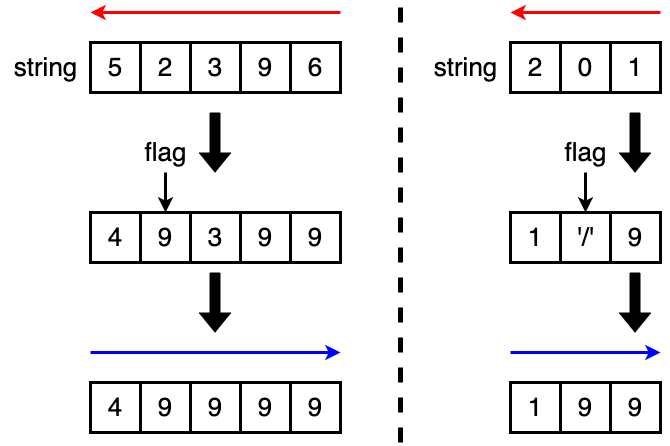

The diagram above was exported from draw.io. Its source (the exported page's mxGraphModel, read from the mxfile embedded in the PNG):
<mxGraphModel dx="1176" dy="800" grid="1" gridSize="10" guides="1" tooltips="1" connect="1" arrows="1" fold="1" page="0" pageScale="1" pageWidth="827" pageHeight="1169" background="#ffffff" math="0" shadow="0">
  <root>
    <mxCell id="0" />
    <mxCell id="1" parent="0" />
    <mxCell id="8pEpi0mSEvpq2eKiL_Py-1" value="&lt;font style=&quot;font-size: 26px;&quot;&gt;5&lt;/font&gt;" style="rounded=0;whiteSpace=wrap;html=1;strokeWidth=3;" vertex="1" parent="1">
      <mxGeometry x="350" y="590" width="50" height="50" as="geometry" />
    </mxCell>
    <mxCell id="8pEpi0mSEvpq2eKiL_Py-2" value="&lt;font style=&quot;font-size: 26px;&quot;&gt;2&lt;/font&gt;" style="rounded=0;whiteSpace=wrap;html=1;strokeWidth=3;" vertex="1" parent="1">
      <mxGeometry x="400" y="590" width="50" height="50" as="geometry" />
    </mxCell>
    <mxCell id="8pEpi0mSEvpq2eKiL_Py-3" value="&lt;font style=&quot;font-size: 26px;&quot;&gt;3&lt;/font&gt;" style="rounded=0;whiteSpace=wrap;html=1;strokeWidth=3;" vertex="1" parent="1">
      <mxGeometry x="450" y="590" width="50" height="50" as="geometry" />
    </mxCell>
    <mxCell id="8pEpi0mSEvpq2eKiL_Py-4" value="&lt;font style=&quot;font-size: 26px;&quot;&gt;9&lt;/font&gt;" style="rounded=0;whiteSpace=wrap;html=1;strokeWidth=3;" vertex="1" parent="1">
      <mxGeometry x="500" y="590" width="50" height="50" as="geometry" />
    </mxCell>
    <mxCell id="8pEpi0mSEvpq2eKiL_Py-5" value="&lt;font style=&quot;font-size: 26px;&quot;&gt;6&lt;/font&gt;" style="rounded=0;whiteSpace=wrap;html=1;strokeWidth=3;" vertex="1" parent="1">
      <mxGeometry x="550" y="590" width="50" height="50" as="geometry" />
    </mxCell>
    <mxCell id="8pEpi0mSEvpq2eKiL_Py-6" value="" style="endArrow=classic;html=1;rounded=0;strokeWidth=3;fillColor=#f8cecc;strokeColor=#FF0000;" edge="1" parent="1">
      <mxGeometry width="50" height="50" relative="1" as="geometry">
        <mxPoint x="600" y="560" as="sourcePoint" />
        <mxPoint x="350" y="560" as="targetPoint" />
      </mxGeometry>
    </mxCell>
    <mxCell id="8pEpi0mSEvpq2eKiL_Py-7" value="&lt;font style=&quot;font-size: 26px;&quot;&gt;string&lt;/font&gt;" style="text;html=1;align=center;verticalAlign=middle;resizable=0;points=[];autosize=1;strokeColor=none;fillColor=none;" vertex="1" parent="1">
      <mxGeometry x="260" y="595" width="90" height="40" as="geometry" />
    </mxCell>
    <mxCell id="8pEpi0mSEvpq2eKiL_Py-8" value="&lt;font style=&quot;font-size: 26px;&quot;&gt;4&lt;/font&gt;" style="rounded=0;whiteSpace=wrap;html=1;strokeWidth=3;" vertex="1" parent="1">
      <mxGeometry x="350" y="760" width="50" height="50" as="geometry" />
    </mxCell>
    <mxCell id="8pEpi0mSEvpq2eKiL_Py-9" value="&lt;font style=&quot;font-size: 26px;&quot;&gt;9&lt;/font&gt;" style="rounded=0;whiteSpace=wrap;html=1;strokeWidth=3;" vertex="1" parent="1">
      <mxGeometry x="400" y="760" width="50" height="50" as="geometry" />
    </mxCell>
    <mxCell id="8pEpi0mSEvpq2eKiL_Py-10" value="&lt;font style=&quot;font-size: 26px;&quot;&gt;3&lt;/font&gt;" style="rounded=0;whiteSpace=wrap;html=1;strokeWidth=3;" vertex="1" parent="1">
      <mxGeometry x="450" y="760" width="50" height="50" as="geometry" />
    </mxCell>
    <mxCell id="8pEpi0mSEvpq2eKiL_Py-11" value="&lt;font style=&quot;font-size: 26px;&quot;&gt;9&lt;/font&gt;" style="rounded=0;whiteSpace=wrap;html=1;strokeWidth=3;" vertex="1" parent="1">
      <mxGeometry x="500" y="760" width="50" height="50" as="geometry" />
    </mxCell>
    <mxCell id="8pEpi0mSEvpq2eKiL_Py-12" value="&lt;font style=&quot;font-size: 26px;&quot;&gt;9&lt;/font&gt;" style="rounded=0;whiteSpace=wrap;html=1;strokeWidth=3;" vertex="1" parent="1">
      <mxGeometry x="550" y="760" width="50" height="50" as="geometry" />
    </mxCell>
    <mxCell id="8pEpi0mSEvpq2eKiL_Py-15" style="edgeStyle=orthogonalEdgeStyle;rounded=0;orthogonalLoop=1;jettySize=auto;html=1;strokeWidth=3;" edge="1" parent="1" source="8pEpi0mSEvpq2eKiL_Py-14" target="8pEpi0mSEvpq2eKiL_Py-9">
      <mxGeometry relative="1" as="geometry" />
    </mxCell>
    <mxCell id="8pEpi0mSEvpq2eKiL_Py-14" value="&lt;font style=&quot;font-size: 26px;&quot;&gt;flag&lt;/font&gt;" style="text;html=1;align=center;verticalAlign=middle;resizable=0;points=[];autosize=1;strokeColor=none;fillColor=none;" vertex="1" parent="1">
      <mxGeometry x="390" y="680" width="70" height="40" as="geometry" />
    </mxCell>
    <mxCell id="8pEpi0mSEvpq2eKiL_Py-16" value="&lt;font style=&quot;font-size: 26px;&quot;&gt;4&lt;/font&gt;" style="rounded=0;whiteSpace=wrap;html=1;strokeWidth=3;" vertex="1" parent="1">
      <mxGeometry x="350" y="930" width="50" height="50" as="geometry" />
    </mxCell>
    <mxCell id="8pEpi0mSEvpq2eKiL_Py-17" value="&lt;font style=&quot;font-size: 26px;&quot;&gt;9&lt;/font&gt;" style="rounded=0;whiteSpace=wrap;html=1;strokeWidth=3;" vertex="1" parent="1">
      <mxGeometry x="400" y="930" width="50" height="50" as="geometry" />
    </mxCell>
    <mxCell id="8pEpi0mSEvpq2eKiL_Py-18" value="&lt;font style=&quot;font-size: 26px;&quot;&gt;9&lt;/font&gt;" style="rounded=0;whiteSpace=wrap;html=1;strokeWidth=3;" vertex="1" parent="1">
      <mxGeometry x="450" y="930" width="50" height="50" as="geometry" />
    </mxCell>
    <mxCell id="8pEpi0mSEvpq2eKiL_Py-19" value="&lt;font style=&quot;font-size: 26px;&quot;&gt;9&lt;/font&gt;" style="rounded=0;whiteSpace=wrap;html=1;strokeWidth=3;" vertex="1" parent="1">
      <mxGeometry x="500" y="930" width="50" height="50" as="geometry" />
    </mxCell>
    <mxCell id="8pEpi0mSEvpq2eKiL_Py-20" value="&lt;font style=&quot;font-size: 26px;&quot;&gt;9&lt;/font&gt;" style="rounded=0;whiteSpace=wrap;html=1;strokeWidth=3;" vertex="1" parent="1">
      <mxGeometry x="550" y="930" width="50" height="50" as="geometry" />
    </mxCell>
    <mxCell id="8pEpi0mSEvpq2eKiL_Py-23" value="" style="endArrow=classic;html=1;rounded=0;strokeWidth=3;fillColor=#f8cecc;strokeColor=#0000FF;" edge="1" parent="1">
      <mxGeometry width="50" height="50" relative="1" as="geometry">
        <mxPoint x="350" y="900" as="sourcePoint" />
        <mxPoint x="600" y="900" as="targetPoint" />
      </mxGeometry>
    </mxCell>
    <mxCell id="8pEpi0mSEvpq2eKiL_Py-25" value="" style="shape=flexArrow;endArrow=classic;html=1;rounded=0;fillColor=#000000;" edge="1" parent="1">
      <mxGeometry width="50" height="50" relative="1" as="geometry">
        <mxPoint x="474.5" y="820" as="sourcePoint" />
        <mxPoint x="474.5" y="880" as="targetPoint" />
      </mxGeometry>
    </mxCell>
    <mxCell id="8pEpi0mSEvpq2eKiL_Py-26" value="" style="shape=flexArrow;endArrow=classic;html=1;rounded=0;fillColor=#000000;" edge="1" parent="1">
      <mxGeometry width="50" height="50" relative="1" as="geometry">
        <mxPoint x="474.5" y="660" as="sourcePoint" />
        <mxPoint x="474.5" y="720" as="targetPoint" />
      </mxGeometry>
    </mxCell>
    <mxCell id="8pEpi0mSEvpq2eKiL_Py-29" value="&lt;font style=&quot;font-size: 26px;&quot;&gt;2&lt;/font&gt;" style="rounded=0;whiteSpace=wrap;html=1;strokeWidth=3;" vertex="1" parent="1">
      <mxGeometry x="770" y="590" width="50" height="50" as="geometry" />
    </mxCell>
    <mxCell id="8pEpi0mSEvpq2eKiL_Py-30" value="&lt;font style=&quot;font-size: 26px;&quot;&gt;0&lt;/font&gt;" style="rounded=0;whiteSpace=wrap;html=1;strokeWidth=3;" vertex="1" parent="1">
      <mxGeometry x="820" y="590" width="50" height="50" as="geometry" />
    </mxCell>
    <mxCell id="8pEpi0mSEvpq2eKiL_Py-31" value="&lt;font style=&quot;font-size: 26px;&quot;&gt;1&lt;/font&gt;" style="rounded=0;whiteSpace=wrap;html=1;strokeWidth=3;" vertex="1" parent="1">
      <mxGeometry x="870" y="590" width="50" height="50" as="geometry" />
    </mxCell>
    <mxCell id="8pEpi0mSEvpq2eKiL_Py-34" value="" style="endArrow=classic;html=1;rounded=0;strokeWidth=3;fillColor=#f8cecc;strokeColor=#FF0000;" edge="1" parent="1">
      <mxGeometry width="50" height="50" relative="1" as="geometry">
        <mxPoint x="920" y="560" as="sourcePoint" />
        <mxPoint x="770" y="560" as="targetPoint" />
      </mxGeometry>
    </mxCell>
    <mxCell id="8pEpi0mSEvpq2eKiL_Py-35" value="&lt;font style=&quot;font-size: 26px;&quot;&gt;string&lt;/font&gt;" style="text;html=1;align=center;verticalAlign=middle;resizable=0;points=[];autosize=1;strokeColor=none;fillColor=none;" vertex="1" parent="1">
      <mxGeometry x="680" y="595" width="90" height="40" as="geometry" />
    </mxCell>
    <mxCell id="8pEpi0mSEvpq2eKiL_Py-36" value="&lt;font style=&quot;font-size: 26px;&quot;&gt;1&lt;/font&gt;" style="rounded=0;whiteSpace=wrap;html=1;strokeWidth=3;" vertex="1" parent="1">
      <mxGeometry x="770" y="760" width="50" height="50" as="geometry" />
    </mxCell>
    <mxCell id="8pEpi0mSEvpq2eKiL_Py-37" value="&lt;span style=&quot;font-size: 26px;&quot;&gt;'/'&lt;/span&gt;" style="rounded=0;whiteSpace=wrap;html=1;strokeWidth=3;" vertex="1" parent="1">
      <mxGeometry x="820" y="760" width="50" height="50" as="geometry" />
    </mxCell>
    <mxCell id="8pEpi0mSEvpq2eKiL_Py-38" value="&lt;font style=&quot;font-size: 26px;&quot;&gt;9&lt;/font&gt;" style="rounded=0;whiteSpace=wrap;html=1;strokeWidth=3;" vertex="1" parent="1">
      <mxGeometry x="870" y="760" width="50" height="50" as="geometry" />
    </mxCell>
    <mxCell id="8pEpi0mSEvpq2eKiL_Py-41" style="edgeStyle=orthogonalEdgeStyle;rounded=0;orthogonalLoop=1;jettySize=auto;html=1;strokeWidth=3;" edge="1" parent="1" source="8pEpi0mSEvpq2eKiL_Py-42" target="8pEpi0mSEvpq2eKiL_Py-37">
      <mxGeometry relative="1" as="geometry" />
    </mxCell>
    <mxCell id="8pEpi0mSEvpq2eKiL_Py-42" value="&lt;font style=&quot;font-size: 26px;&quot;&gt;flag&lt;/font&gt;" style="text;html=1;align=center;verticalAlign=middle;resizable=0;points=[];autosize=1;strokeColor=none;fillColor=none;" vertex="1" parent="1">
      <mxGeometry x="810" y="680" width="70" height="40" as="geometry" />
    </mxCell>
    <mxCell id="8pEpi0mSEvpq2eKiL_Py-43" value="&lt;font style=&quot;font-size: 26px;&quot;&gt;1&lt;/font&gt;" style="rounded=0;whiteSpace=wrap;html=1;strokeWidth=3;" vertex="1" parent="1">
      <mxGeometry x="770" y="930" width="50" height="50" as="geometry" />
    </mxCell>
    <mxCell id="8pEpi0mSEvpq2eKiL_Py-44" value="&lt;font style=&quot;font-size: 26px;&quot;&gt;9&lt;/font&gt;" style="rounded=0;whiteSpace=wrap;html=1;strokeWidth=3;" vertex="1" parent="1">
      <mxGeometry x="820" y="930" width="50" height="50" as="geometry" />
    </mxCell>
    <mxCell id="8pEpi0mSEvpq2eKiL_Py-45" value="&lt;font style=&quot;font-size: 26px;&quot;&gt;9&lt;/font&gt;" style="rounded=0;whiteSpace=wrap;html=1;strokeWidth=3;" vertex="1" parent="1">
      <mxGeometry x="870" y="930" width="50" height="50" as="geometry" />
    </mxCell>
    <mxCell id="8pEpi0mSEvpq2eKiL_Py-48" value="" style="endArrow=classic;html=1;rounded=0;strokeWidth=3;fillColor=#f8cecc;strokeColor=#0000FF;" edge="1" parent="1">
      <mxGeometry width="50" height="50" relative="1" as="geometry">
        <mxPoint x="770" y="900" as="sourcePoint" />
        <mxPoint x="920" y="900" as="targetPoint" />
      </mxGeometry>
    </mxCell>
    <mxCell id="8pEpi0mSEvpq2eKiL_Py-49" value="" style="shape=flexArrow;endArrow=classic;html=1;rounded=0;fillColor=#000000;" edge="1" parent="1">
      <mxGeometry width="50" height="50" relative="1" as="geometry">
        <mxPoint x="894.5" y="820" as="sourcePoint" />
        <mxPoint x="894.5" y="880" as="targetPoint" />
      </mxGeometry>
    </mxCell>
    <mxCell id="8pEpi0mSEvpq2eKiL_Py-50" value="" style="shape=flexArrow;endArrow=classic;html=1;rounded=0;fillColor=#000000;" edge="1" parent="1">
      <mxGeometry width="50" height="50" relative="1" as="geometry">
        <mxPoint x="894.5" y="660" as="sourcePoint" />
        <mxPoint x="894.5" y="720" as="targetPoint" />
      </mxGeometry>
    </mxCell>
    <mxCell id="8pEpi0mSEvpq2eKiL_Py-51" value="" style="endArrow=none;html=1;rounded=0;strokeWidth=5;dashed=1;" edge="1" parent="1">
      <mxGeometry width="50" height="50" relative="1" as="geometry">
        <mxPoint x="660" y="990" as="sourcePoint" />
        <mxPoint x="660" y="550" as="targetPoint" />
      </mxGeometry>
    </mxCell>
  </root>
</mxGraphModel>